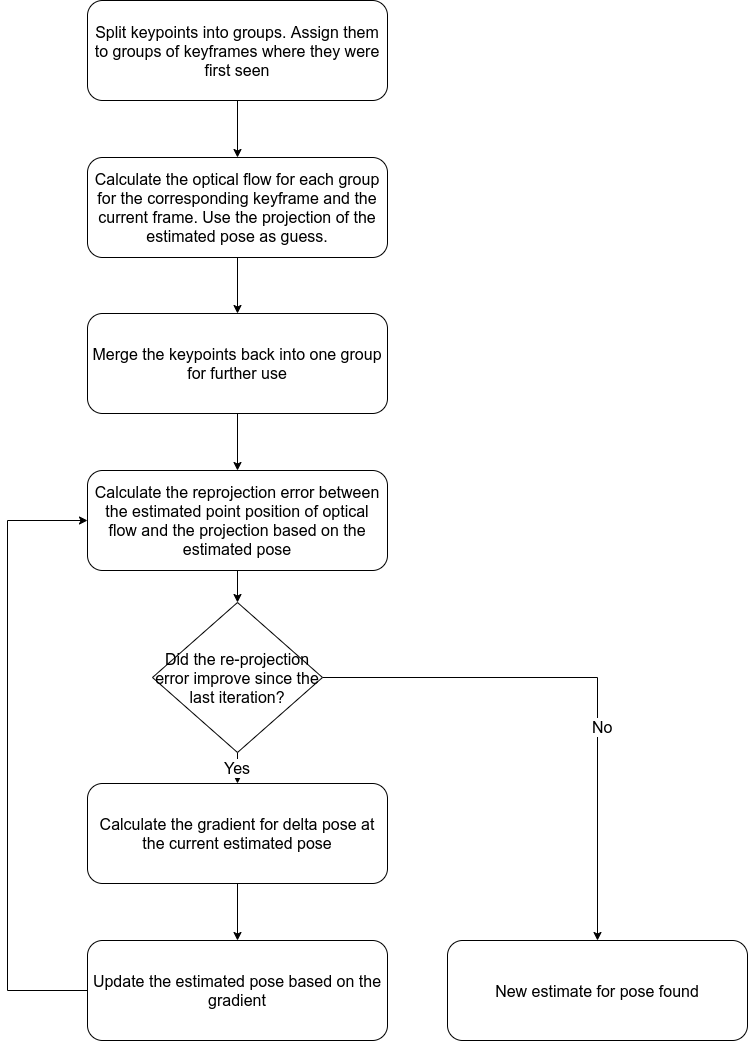

The diagram above was exported from draw.io. Its source (the exported page's mxGraphModel, read from the mxfile embedded in the PNG):
<mxGraphModel dx="1420" dy="753" grid="1" gridSize="10" guides="1" tooltips="1" connect="1" arrows="1" fold="1" page="1" pageScale="1" pageWidth="827" pageHeight="1169" math="0" shadow="0">
  <root>
    <mxCell id="0" />
    <mxCell id="1" parent="0" />
    <mxCell id="2" style="edgeStyle=orthogonalEdgeStyle;rounded=0;orthogonalLoop=1;jettySize=auto;html=1;entryX=0.5;entryY=0;entryDx=0;entryDy=0;" edge="1" source="3" target="5" parent="1">
      <mxGeometry relative="1" as="geometry" />
    </mxCell>
    <mxCell id="3" value="Split keypoints into groups. Assign them to groups of keyframes where they were first seen" style="rounded=1;whiteSpace=wrap;html=1;fontSize=12;glass=0;strokeWidth=1;shadow=0;" vertex="1" parent="1">
      <mxGeometry x="100" y="100" width="300" height="100" as="geometry" />
    </mxCell>
    <mxCell id="4" style="edgeStyle=orthogonalEdgeStyle;rounded=0;orthogonalLoop=1;jettySize=auto;html=1;entryX=0.5;entryY=0;entryDx=0;entryDy=0;" edge="1" source="5" target="14" parent="1">
      <mxGeometry relative="1" as="geometry" />
    </mxCell>
    <mxCell id="5" value="Calculate the optical flow for each group for the corresponding keyframe and the current frame. Use the projection of the estimated pose as guess." style="rounded=1;whiteSpace=wrap;html=1;fontSize=12;glass=0;strokeWidth=1;shadow=0;" vertex="1" parent="1">
      <mxGeometry x="100" y="257" width="300" height="100" as="geometry" />
    </mxCell>
    <mxCell id="6" style="edgeStyle=orthogonalEdgeStyle;rounded=0;orthogonalLoop=1;jettySize=auto;html=1;entryX=0.5;entryY=0;entryDx=0;entryDy=0;" edge="1" source="7" target="9" parent="1">
      <mxGeometry relative="1" as="geometry" />
    </mxCell>
    <mxCell id="7" value="Calculate the gradient for delta pose at the current estimated pose" style="rounded=1;whiteSpace=wrap;html=1;fontSize=12;glass=0;strokeWidth=1;shadow=0;" vertex="1" parent="1">
      <mxGeometry x="100" y="883" width="300" height="100" as="geometry" />
    </mxCell>
    <mxCell id="8" style="edgeStyle=orthogonalEdgeStyle;rounded=0;orthogonalLoop=1;jettySize=auto;html=1;entryX=0;entryY=0.5;entryDx=0;entryDy=0;exitX=0;exitY=0.5;exitDx=0;exitDy=0;" edge="1" source="9" target="16" parent="1">
      <mxGeometry relative="1" as="geometry">
        <Array as="points">
          <mxPoint x="20" y="1090" />
          <mxPoint x="20" y="620" />
        </Array>
      </mxGeometry>
    </mxCell>
    <mxCell id="9" value="Update the estimated pose based on the gradient" style="rounded=1;whiteSpace=wrap;html=1;fontSize=12;glass=0;strokeWidth=1;shadow=0;" vertex="1" parent="1">
      <mxGeometry x="100" y="1040" width="300" height="100" as="geometry" />
    </mxCell>
    <mxCell id="10" style="edgeStyle=orthogonalEdgeStyle;rounded=0;orthogonalLoop=1;jettySize=auto;html=1;exitX=1;exitY=0.5;exitDx=0;exitDy=0;entryX=0.5;entryY=0;entryDx=0;entryDy=0;" edge="1" source="18" target="12" parent="1">
      <mxGeometry relative="1" as="geometry">
        <mxPoint x="605" y="830" as="targetPoint" />
        <mxPoint x="660" y="696" as="sourcePoint" />
      </mxGeometry>
    </mxCell>
    <mxCell id="11" value="No" style="text;html=1;align=center;verticalAlign=middle;resizable=0;points=[];labelBackgroundColor=#ffffff;" vertex="1" connectable="0" parent="10">
      <mxGeometry x="0.2041" y="4" relative="1" as="geometry">
        <mxPoint as="offset" />
      </mxGeometry>
    </mxCell>
    <mxCell id="12" value="New estimate for pose found" style="rounded=1;whiteSpace=wrap;html=1;fontSize=12;glass=0;strokeWidth=1;shadow=0;" vertex="1" parent="1">
      <mxGeometry x="460" y="1040" width="300" height="100" as="geometry" />
    </mxCell>
    <mxCell id="13" style="edgeStyle=orthogonalEdgeStyle;rounded=0;orthogonalLoop=1;jettySize=auto;html=1;entryX=0.5;entryY=0;entryDx=0;entryDy=0;" edge="1" source="14" target="16" parent="1">
      <mxGeometry relative="1" as="geometry" />
    </mxCell>
    <mxCell id="14" value="Merge the keypoints back into one group for further use" style="rounded=1;whiteSpace=wrap;html=1;fontSize=12;glass=0;strokeWidth=1;shadow=0;" vertex="1" parent="1">
      <mxGeometry x="100" y="413" width="300" height="100" as="geometry" />
    </mxCell>
    <mxCell id="15" style="edgeStyle=orthogonalEdgeStyle;rounded=0;orthogonalLoop=1;jettySize=auto;html=1;" edge="1" source="16" target="18" parent="1">
      <mxGeometry relative="1" as="geometry" />
    </mxCell>
    <mxCell id="16" value="Calculate the reprojection error between the estimated point position of optical flow and the projection based on the estimated pose" style="rounded=1;whiteSpace=wrap;html=1;fontSize=12;glass=0;strokeWidth=1;shadow=0;" vertex="1" parent="1">
      <mxGeometry x="100" y="570" width="300" height="100" as="geometry" />
    </mxCell>
    <mxCell id="17" value="Yes" style="edgeStyle=orthogonalEdgeStyle;rounded=0;orthogonalLoop=1;jettySize=auto;html=1;entryX=0.5;entryY=0;entryDx=0;entryDy=0;" edge="1" source="18" target="7" parent="1">
      <mxGeometry relative="1" as="geometry" />
    </mxCell>
    <mxCell id="18" value="Did the re-projection error improve since the last iteration?" style="rhombus;whiteSpace=wrap;html=1;" vertex="1" parent="1">
      <mxGeometry x="165" y="702" width="170" height="150" as="geometry" />
    </mxCell>
  </root>
</mxGraphModel>